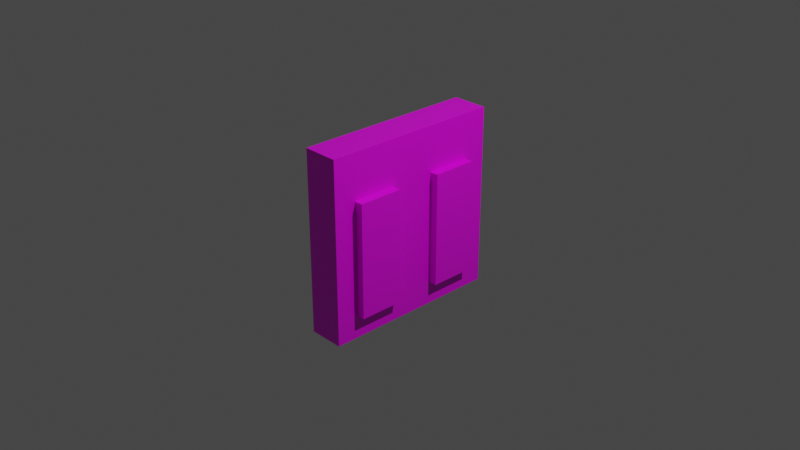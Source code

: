 # Source: leverPuzzlelvl3.blend  (saved by Blender 3.2.14; exported with 4.5.12 LTS)
import bpy
from mathutils import Matrix  # noqa: F401  (used for matrix-valued properties, if any)

bpy.ops.wm.read_factory_settings(use_empty=True)
scene = bpy.context.scene
scene.name = 'Scene'

# ---- collections
col_collection = bpy.data.collections.new('Collection'); scene.collection.children.link(col_collection)

# ---- images (referenced by path relative to the original .blend; pixels are not part of the script)
import os
ASSET_DIR = os.environ.get("B2B_ASSET_DIR", "")  # directory of the original .blend (textures are referenced by path, not embedded)
HERE = os.path.dirname(os.path.abspath(__file__))  # packed textures are extracted next to this script under _unpacked/

def load_image(name, relpath, width, height, colorspace="sRGB"):
    """Load a texture the original file referenced (path relative to the .blend, or extracted next to this script)."""
    p = next((c for c in (os.path.join(HERE, relpath), os.path.join(ASSET_DIR, relpath)) if relpath and os.path.exists(c)), "")
    if p:
        img = bpy.data.images.load(p, check_existing=True)
        img.name = name
    else:  # same state as the original file: an image datablock whose file is absent (Cycles renders it pink)
        img = bpy.data.images.new(name, width, height)
        img.source = "FILE"
        img.filepath = "//" + (relpath or name)
    img.colorspace_settings.name = colorspace
    return img
img_leverpuzzle_png = load_image('leverPuzzle.png', 'textures/leverPuzzle.png', 1024, 1024, 'sRGB')

# ---- materials (node trees are filled in below, after node groups)
mat_leverpzl = bpy.data.materials.new('leverpzl')
mat_leverpzl.alpha_threshold = 0.0
mat_leverpzl.use_transparent_shadow = False
mat_leverpzl.line_color = (0.0, 0.0, 0.0, 1.0)

# ---- material node trees
mat_leverpzl.use_nodes = True; mat_leverpzl.node_tree.nodes.clear()
_N = mat_leverpzl.node_tree.nodes; _L = mat_leverpzl.node_tree.links
n0 = _N.new('ShaderNodeOutputMaterial'); n0.name = 'Material Output'; n0.location = (300, 300)
n1 = _N.new('ShaderNodeBsdfPrincipled'); n1.name = 'Principled BSDF'; n1.location = (10, 300)
n1.distribution = 'GGX'
n1.subsurface_method = 'RANDOM_WALK_SKIN'
n1.inputs[2].default_value = 0.4
n1.inputs[3].default_value = 1.45
n1.inputs[27].default_value = (0.0, 0.0, 0.0, 1.0)
n1.inputs[28].default_value = 1.0
n2 = _N.new('ShaderNodeTexImage'); n2.name = 'Image Texture'; n2.location = (-280, 260)
n2.image = img_leverpuzzle_png
_L.new(n1.outputs[0], n0.inputs[0])
_L.new(n2.outputs[0], n1.inputs[0])
n0.is_active_output = True

# ---- world
world_world = bpy.data.worlds.new('World'); scene.world = world_world
world_world.use_nodes = True; world_world.node_tree.nodes.clear()
_N = world_world.node_tree.nodes; _L = world_world.node_tree.links
n0 = _N.new('ShaderNodeOutputWorld'); n0.name = 'World Output'; n0.location = (300, 300)
n1 = _N.new('ShaderNodeBackground'); n1.name = 'Background'; n1.location = (10, 300)
n1.inputs[0].default_value = (0.05088, 0.05088, 0.05088, 1.0)
_L.new(n1.outputs[0], n0.inputs[0])
n0.is_active_output = True
world_world.color = (0.05088, 0.05088, 0.05088)
world_world.use_sun_shadow = False
world_world.sun_shadow_jitter_overblur = 0.0

# ---- cameras
cam_camera = bpy.data.cameras.new('Camera')
cam_camera.clip_end = 100.0
cam_camera.ortho_scale = 7.314

# ---- lights
light_light = bpy.data.lights.new('Light', 'POINT')
light_light.transmission_factor = 0.0
light_light.energy = 1000.0
light_light.shadow_soft_size = 0.1
light_light.shadow_maximum_resolution = 0.006
light_light.use_absolute_resolution = True

# ---- meshes
me_cube = bpy.data.meshes.new('Cube')
me_cube.from_pydata([(1.0, 1.0, 1.0), (1.0, 1.0, -1.0), (1.0, -1.0, 1.0), (1.0, -1.0, -1.0), (-1.0, 1.0, 1.0), (-1.0, 1.0, -1.0), (-1.0, -1.0, 1.0), (-1.0, -1.0, -1.0), (1.0, 1.0, 0.0), (1.0, -1.0, 0.0), (1.0, 0.0, 1.0), (1.0, 0.0, -1.0), (1.0, 0.0, 0.0), (1.0, 1.0, -0.5), (1.0, -1.0, -0.5), (1.0, -0.5, 1.0), (1.0, 0.5, -1.0), (1.0, 1.0, 0.5), (1.0, -1.0, 0.5), (1.0, 0.5, 1.0), (1.0, -0.5, -1.0), (1.0, 0.0, -0.5), (1.0, 0.0, 0.5), (1.0, 0.5, 0.5), (1.0, -0.5, 0.5), (1.0, 1.0, -0.75), (1.0, -1.0, -0.75), (1.0, -0.75, 1.0), (1.0, 0.75, -1.0), (1.0, 1.0, 0.25), (1.0, -1.0, 0.25), (1.0, 0.25, 1.0), (1.0, -0.25, -1.0), (1.0, -0.75, 0.0), (1.0, 0.25, 0.0), (1.0, 0.0, -0.75), (1.0, 0.0, 0.25), (1.0, 1.0, -0.25), (1.0, -1.0, -0.25), (1.0, -0.25, 1.0), (1.0, 0.25, -1.0), (1.0, 1.0, 0.75), (1.0, -1.0, 0.75), (1.0, 0.75, 1.0), (1.0, -0.75, -1.0), (1.0, -0.25, 0.0), (1.0, 0.75, 0.0), (1.0, 0.0, -0.25), (1.0, 0.0, 0.75), (1.0, 0.25, 0.5), (1.0, 0.75, 0.5), (1.0, 0.5, 0.75), (1.0, 0.25, -0.5), (1.0, 0.75, -0.5), (1.0, 0.5, -0.75), (1.0, -0.75, -0.5), (1.0, -0.25, -0.5), (1.0, -0.5, -0.75), (1.0, -0.75, 0.5), (1.0, -0.25, 0.5), (1.0, -0.5, 0.75), (1.0, -0.25, 0.75), (1.0, -0.25, 0.25), (1.0, -0.75, 0.25), (1.0, -0.25, -0.25), (1.0, -0.25, -0.75), (1.0, -0.75, -0.75), (1.0, 0.75, -0.25), (1.0, 0.75, -0.75), (1.0, 0.25, -0.75), (1.0, 0.75, 0.75), (1.0, 0.75, 0.25), (1.0, 0.25, 0.25), (1.0, 0.25, 0.75), (1.0, 0.25, -0.25), (1.0, -0.75, -0.25), (1.0, -0.75, 0.75), (1.462, -0.25, 0.0), (1.462, -0.5, 0.0), (1.462, 0.75, 0.0), (1.462, 0.5, 0.0), (1.462, 0.75, 0.5), (1.462, 0.5, 0.5), (1.462, 0.5, 0.25), (1.462, 0.75, -0.5), (1.462, 0.5, -0.5), (1.462, 0.5, -0.25), (1.462, -0.25, -0.5), (1.462, -0.5, -0.5), (1.462, -0.5, -0.25), (1.462, -0.25, 0.5), (1.462, -0.5, 0.5), (1.462, -0.5, 0.25), (1.462, -0.75, 0.0), (1.462, 0.25, 0.0), (1.462, 0.25, 0.5), (1.462, 0.25, -0.5), (1.462, 0.5, -0.75), (1.462, -0.75, -0.5), (1.462, -0.5, -0.75), (1.462, -0.75, 0.5), (1.462, -0.25, 0.25), (1.462, -0.75, 0.25), (1.462, -0.25, -0.25), (1.462, -0.25, -0.75), (1.462, -0.75, -0.75), (1.462, 0.75, -0.25), (1.462, 0.75, -0.75), (1.462, 0.25, -0.75), (1.462, 0.75, 0.25), (1.462, 0.25, 0.25), (1.462, 0.25, -0.25), (1.462, -0.75, -0.25)], [], [(0, 4, 6, 2, 27, 15, 39, 10, 31, 19, 43), (3, 26, 14, 38, 9, 30, 18, 42, 2, 6, 7), (7, 6, 4, 5), (5, 1, 28, 16, 40, 11, 32, 20, 44, 3, 7), (76, 27, 2, 42), (5, 4, 0, 41, 17, 29, 8, 37, 13, 25, 1), (75, 33, 9, 38), (74, 34, 12, 47), (73, 31, 10, 48), (72, 49, 22, 36), (67, 46, 79, 106), (70, 43, 19, 51), (69, 52, 21, 35), (53, 67, 106, 84), (50, 23, 82, 81), (66, 55, 14, 26), (58, 63, 102, 100), (23, 49, 95, 82), (63, 58, 18, 30), (59, 24, 91, 90), (61, 39, 15, 60), (59, 61, 60, 24), (22, 48, 61, 59), (48, 10, 39, 61), (63, 33, 93, 102), (12, 36, 62, 45), (36, 22, 59, 62), (33, 63, 30, 9), (55, 66, 105, 98), (24, 58, 100, 91), (52, 69, 108, 96), (21, 47, 64, 56), (47, 12, 45, 64), (32, 65, 57, 20), (11, 35, 65, 32), (35, 21, 56, 65), (44, 66, 26, 3), (20, 57, 66, 44), (66, 57, 99, 105), (62, 59, 90, 101), (13, 37, 67, 53), (37, 8, 46, 67), (28, 68, 54, 16), (1, 25, 68, 28), (25, 13, 53, 68), (40, 69, 35, 11), (16, 54, 69, 40), (49, 72, 110, 95), (50, 70, 51, 23), (17, 41, 70, 50), (41, 0, 43, 70), (69, 54, 97, 108), (8, 29, 71, 46), (29, 17, 50, 71), (34, 72, 36, 12), (45, 62, 101, 77), (72, 34, 94, 110), (49, 73, 48, 22), (23, 51, 73, 49), (51, 19, 31, 73), (52, 74, 47, 21), (65, 56, 87, 104), (33, 75, 112, 93), (55, 75, 38, 14), (75, 55, 98, 112), (68, 53, 84, 107), (58, 76, 42, 18), (24, 60, 76, 58), (60, 15, 27, 76), (109, 81, 82, 83), (107, 84, 85, 97), (106, 79, 80, 86), (104, 87, 88, 99), (103, 77, 78, 89), (101, 90, 91, 92), (77, 101, 92, 78), (78, 92, 102, 93), (92, 91, 100, 102), (87, 103, 89, 88), (99, 88, 98, 105), (84, 106, 86, 85), (97, 85, 96, 108), (79, 109, 83, 80), (80, 83, 110, 94), (83, 82, 95, 110), (85, 86, 111, 96), (86, 80, 94, 111), (88, 89, 112, 98), (89, 78, 93, 112), (74, 52, 96, 111), (56, 64, 103, 87), (54, 68, 107, 97), (34, 74, 111, 94), (64, 45, 77, 103), (46, 71, 109, 79), (57, 65, 104, 99), (71, 50, 81, 109)])
_uv = me_cube.uv_layers.new(name='UVMap')
_uv.uv.foreach_set('vector', [0.625, 0.5, 0.875, 0.5, 0.875, 0.75, 0.625, 0.75, 0.625, 0.7188, 0.625, 0.6875, 0.625, 0.6562, 0.625, 0.625, 0.625, 0.5938, 0.625, 0.5625, 0.625, 0.5312, 0.3589, 0.301, 0.3902, 0.301, 0.4214, 0.301, 0.4527, 0.301, 0.4839, 0.301, 0.5152, 0.301, 0.5464, 0.301, 0.5777, 0.301, 0.6089, 0.301, 0.6089, 0.551, 0.3589, 0.551, 0.375, 0.0, 0.625, 0.0, 0.625, 0.25, 0.375, 0.25, 0.125, 0.5, 0.375, 0.5, 0.375, 0.5312, 0.375, 0.5625, 0.375, 0.5938, 0.375, 0.625, 0.375, 0.6562, 0.375, 0.6875, 0.375, 0.7188, 0.375, 0.75, 0.125, 0.75, 0.2669, 0.8739, 0.2669, 1.027, 0.2066, 1.027, 0.2066, 0.8739, 0.375, 0.25, 0.625, 0.25, 0.625, 0.5, 0.5938, 0.5, 0.5625, 0.5, 0.5312, 0.5, 0.5, 0.5, 0.4688, 0.5, 0.4375, 0.5, 0.4062, 0.5, 0.375, 0.5, 0.4688, 0.7188, 0.5, 0.7188, 0.5, 0.75, 0.4688, 0.75, 0.4688, 0.5938, 0.5, 0.5938, 0.5, 0.625, 0.4688, 0.625, 0.5077, 0.8739, 0.5077, 1.027, 0.4475, 1.027, 0.4475, 0.8739, 0.5312, 0.5938, 0.5625, 0.5938, 0.5625, 0.625, 0.5312, 0.625, 0.4688, 0.5312, 0.5, 0.5312, 0.5, 0.5312, 0.4688, 0.5312, 0.6282, 0.8739, 0.6282, 1.027, 0.5679, 1.027, 0.5679, 0.8739, 0.4062, 0.5938, 0.4375, 0.5938, 0.4375, 0.625, 0.4062, 0.625, 0.4375, 0.5312, 0.4688, 0.5312, 0.4688, 0.5312, 0.4375, 0.5312, 0.5625, 0.5312, 0.5625, 0.5625, 0.5625, 0.5625, 0.5625, 0.5312, 0.4062, 0.7188, 0.4375, 0.7188, 0.4375, 0.75, 0.4062, 0.75, 0.5625, 0.7188, 0.5312, 0.7188, 0.5312, 0.7188, 0.5625, 0.7188, 0.5625, 0.5625, 0.5625, 0.5938, 0.5625, 0.5938, 0.5625, 0.5625, 0.5312, 0.7188, 0.5625, 0.7188, 0.5625, 0.75, 0.5312, 0.75, 0.5625, 0.6562, 0.5625, 0.6875, 0.5625, 0.6875, 0.5625, 0.6562, 0.3873, 0.8739, 0.3873, 1.027, 0.3271, 1.027, 0.3271, 0.8739, 0.3873, 0.7204, 0.3873, 0.8739, 0.3271, 0.8739, 0.3271, 0.7204, 0.4475, 0.7204, 0.4475, 0.8739, 0.3873, 0.8739, 0.3873, 0.7204, 0.4475, 0.8739, 0.4475, 1.027, 0.3873, 1.027, 0.3873, 0.8739, 0.5312, 0.7188, 0.5, 0.7188, 0.5, 0.7188, 0.5312, 0.7188, 0.5, 0.625, 0.5312, 0.625, 0.5312, 0.6562, 0.5, 0.6562, 0.5312, 0.625, 0.5625, 0.625, 0.5625, 0.6562, 0.5312, 0.6562, 0.5, 0.7188, 0.5312, 0.7188, 0.5312, 0.75, 0.5, 0.75, 0.4375, 0.7188, 0.4062, 0.7188, 0.4062, 0.7188, 0.4375, 0.7188, 0.5625, 0.6875, 0.5625, 0.7188, 0.5625, 0.7188, 0.5625, 0.6875, 0.4375, 0.5938, 0.4062, 0.5938, 0.4062, 0.5938, 0.4375, 0.5938, 0.4375, 0.625, 0.4688, 0.625, 0.4688, 0.6562, 0.4375, 0.6562, 0.4688, 0.625, 0.5, 0.625, 0.5, 0.6562, 0.4688, 0.6562, 0.375, 0.6562, 0.4062, 0.6562, 0.4062, 0.6875, 0.375, 0.6875, 0.375, 0.625, 0.4062, 0.625, 0.4062, 0.6562, 0.375, 0.6562, 0.4062, 0.625, 0.4375, 0.625, 0.4375, 0.6562, 0.4062, 0.6562, 0.375, 0.7188, 0.4062, 0.7188, 0.4062, 0.75, 0.375, 0.75, 0.375, 0.6875, 0.4062, 0.6875, 0.4062, 0.7188, 0.375, 0.7188, 0.4062, 0.7188, 0.4062, 0.6875, 0.4062, 0.6875, 0.4062, 0.7188, 0.5312, 0.6562, 0.5625, 0.6562, 0.5625, 0.6562, 0.5312, 0.6562, 0.4375, 0.5, 0.4688, 0.5, 0.4688, 0.5312, 0.4375, 0.5312, 0.4688, 0.5, 0.5, 0.5, 0.5, 0.5312, 0.4688, 0.5312, 0.375, 0.5312, 0.4062, 0.5312, 0.4062, 0.5625, 0.375, 0.5625, 0.375, 0.5, 0.4062, 0.5, 0.4062, 0.5312, 0.375, 0.5312, 0.4062, 0.5, 0.4375, 0.5, 0.4375, 0.5312, 0.4062, 0.5312, 0.375, 0.5938, 0.4062, 0.5938, 0.4062, 0.625, 0.375, 0.625, 0.375, 0.5625, 0.4062, 0.5625, 0.4062, 0.5938, 0.375, 0.5938, 0.5625, 0.5938, 0.5312, 0.5938, 0.5312, 0.5938, 0.5625, 0.5938, 0.6282, 0.7204, 0.6282, 0.8739, 0.5679, 0.8739, 0.5679, 0.7204, 0.6884, 0.7204, 0.6884, 0.8739, 0.6282, 0.8739, 0.6282, 0.7204, 0.6884, 0.8739, 0.6884, 1.027, 0.6282, 1.027, 0.6282, 0.8739, 0.4062, 0.5938, 0.4062, 0.5625, 0.4062, 0.5625, 0.4062, 0.5938, 0.5, 0.5, 0.5312, 0.5, 0.5312, 0.5312, 0.5, 0.5312, 0.5312, 0.5, 0.5625, 0.5, 0.5625, 0.5312, 0.5312, 0.5312, 0.5, 0.5938, 0.5312, 0.5938, 0.5312, 0.625, 0.5, 0.625, 0.5, 0.6562, 0.5312, 0.6562, 0.5312, 0.6562, 0.5, 0.6562, 0.5312, 0.5938, 0.5, 0.5938, 0.5, 0.5938, 0.5312, 0.5938, 0.5077, 0.7204, 0.5077, 0.8739, 0.4475, 0.8739, 0.4475, 0.7204, 0.5679, 0.7204, 0.5679, 0.8739, 0.5077, 0.8739, 0.5077, 0.7204, 0.5679, 0.8739, 0.5679, 1.027, 0.5077, 1.027, 0.5077, 0.8739, 0.4375, 0.5938, 0.4688, 0.5938, 0.4688, 0.625, 0.4375, 0.625, 0.4062, 0.6562, 0.4375, 0.6562, 0.4375, 0.6562, 0.4062, 0.6562, 0.5, 0.7188, 0.4688, 0.7188, 0.4688, 0.7188, 0.5, 0.7188, 0.4375, 0.7188, 0.4688, 0.7188, 0.4688, 0.75, 0.4375, 0.75, 0.4688, 0.7188, 0.4375, 0.7188, 0.4375, 0.7188, 0.4688, 0.7188, 0.4062, 0.5312, 0.4375, 0.5312, 0.4375, 0.5312, 0.4062, 0.5312, 0.2669, 0.7204, 0.2669, 0.8739, 0.2066, 0.8739, 0.2066, 0.7204, 0.3271, 0.7204, 0.3271, 0.8739, 0.2669, 0.8739, 0.2669, 0.7204, 0.3271, 0.8739, 0.3271, 1.027, 0.2669, 1.027, 0.2669, 0.8739, 0.5312, 0.5312, 0.5625, 0.5312, 0.5625, 0.5625, 0.5312, 0.5625, 0.4062, 0.5312, 0.4375, 0.5312, 0.4375, 0.5625, 0.4062, 0.5625, 0.4688, 0.5312, 0.5, 0.5312, 0.5, 0.5625, 0.4688, 0.5625, 0.4062, 0.6562, 0.4375, 0.6562, 0.4375, 0.6875, 0.4062, 0.6875, 0.4688, 0.6562, 0.5, 0.6562, 0.5, 0.6875, 0.4688, 0.6875, 0.5312, 0.6562, 0.5625, 0.6562, 0.5625, 0.6875, 0.5312, 0.6875, 0.5, 0.6562, 0.5312, 0.6562, 0.5312, 0.6875, 0.5, 0.6875, 0.5, 0.6875, 0.5312, 0.6875, 0.5312, 0.7188, 0.5, 0.7188, 0.5312, 0.6875, 0.5625, 0.6875, 0.5625, 0.7188, 0.5312, 0.7188, 0.4375, 0.6562, 0.4688, 0.6562, 0.4688, 0.6875, 0.4375, 0.6875, 0.4062, 0.6875, 0.4375, 0.6875, 0.4375, 0.7188, 0.4062, 0.7188, 0.4375, 0.5312, 0.4688, 0.5312, 0.4688, 0.5625, 0.4375, 0.5625, 0.4062, 0.5625, 0.4375, 0.5625, 0.4375, 0.5938, 0.4062, 0.5938, 0.5, 0.5312, 0.5312, 0.5312, 0.5312, 0.5625, 0.5, 0.5625, 0.5, 0.5625, 0.5312, 0.5625, 0.5312, 0.5938, 0.5, 0.5938, 0.5312, 0.5625, 0.5625, 0.5625, 0.5625, 0.5938, 0.5312, 0.5938, 0.4375, 0.5625, 0.4688, 0.5625, 0.4688, 0.5938, 0.4375, 0.5938, 0.4688, 0.5625, 0.5, 0.5625, 0.5, 0.5938, 0.4688, 0.5938, 0.4375, 0.6875, 0.4688, 0.6875, 0.4688, 0.7188, 0.4375, 0.7188, 0.4688, 0.6875, 0.5, 0.6875, 0.5, 0.7188, 0.4688, 0.7188, 0.4688, 0.5938, 0.4375, 0.5938, 0.4375, 0.5938, 0.4688, 0.5938, 0.4375, 0.6562, 0.4688, 0.6562, 0.4688, 0.6562, 0.4375, 0.6562, 0.4062, 0.5625, 0.4062, 0.5312, 0.4062, 0.5312, 0.4062, 0.5625, 0.5, 0.5938, 0.4688, 0.5938, 0.4688, 0.5938, 0.5, 0.5938, 0.4688, 0.6562, 0.5, 0.6562, 0.5, 0.6562, 0.4688, 0.6562, 0.5, 0.5312, 0.5312, 0.5312, 0.5312, 0.5312, 0.5, 0.5312, 0.4062, 0.6875, 0.4062, 0.6562, 0.4062, 0.6562, 0.4062, 0.6875, 0.5312, 0.5312, 0.5625, 0.5312, 0.5625, 0.5312, 0.5312, 0.5312])
me_cube.materials.append(mat_leverpzl)
me_cube.use_mirror_vertex_groups = False
me_cube.update()

# ---- objects
ob_cube = bpy.data.objects.new('Cube', me_cube)
ob_light = bpy.data.objects.new('Light', light_light)
ob_camera = bpy.data.objects.new('Camera', cam_camera)

# ---- transforms, parenting, visibility, modifiers, constraints
ob_cube.location = (0.0, 0.0, 0.0)
ob_cube.scale = (0.1957, 1.0, 1.0)
ob_cube.lock_rotations_4d = False
ob_cube.empty_display_type = 'ARROWS'
ob_cube.lineart.crease_threshold = 0.0
_m = ob_cube.modifiers.new('Solidify', 'SOLIDIFY')
ob_light.location = (4.076, 1.005, 5.904)
ob_light.rotation_euler = (0.6503, 0.05522, 1.866)
ob_light.lock_rotations_4d = False
ob_light.empty_display_type = 'ARROWS'
ob_light.color = (0.0, 0.0, 0.0, 0.0)
ob_light.lineart.crease_threshold = 0.0
ob_camera.location = (7.359, -6.926, 4.958)
ob_camera.rotation_euler = (1.109, 0.0, 0.8149)
ob_camera.lock_rotations_4d = False
ob_camera.empty_display_type = 'ARROWS'
ob_camera.color = (0.0, 0.0, 0.0, 0.0)
ob_camera.display_type = 'WIRE'
ob_camera.lineart.crease_threshold = 0.0

# ---- collection membership
col_collection.objects.link(ob_cube)
col_collection.objects.link(ob_light)
col_collection.objects.link(ob_camera)

# ---- scene / render settings (as saved in the file)
scene.camera = ob_camera
scene.frame_start = 1; scene.frame_end = 250; scene.frame_set(1)
scene.render.engine = 'BLENDER_EEVEE_NEXT'
scene.cycles.sampling_pattern = 'TABULATED_SOBOL'
scene.cycles.use_light_tree = False
scene.view_settings.view_transform = 'Filmic'
bpy.context.view_layer.update()
